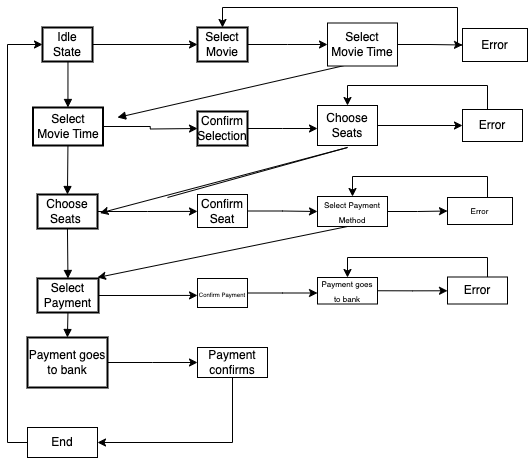

The diagram above was exported from draw.io. Its source (the exported page's mxGraphModel, read from the mxfile embedded in the PNG):
<mxGraphModel dx="2045" dy="1758" grid="1" gridSize="10" guides="1" tooltips="1" connect="1" arrows="1" fold="1" page="1" pageScale="1" pageWidth="850" pageHeight="1100" math="0" shadow="0">
  <root>
    <mxCell id="0" />
    <mxCell id="1" parent="0" />
    <mxCell id="8H5F5wfWaivhOyd9Tgkz-12" style="edgeStyle=orthogonalEdgeStyle;rounded=0;orthogonalLoop=1;jettySize=auto;html=1;entryX=0;entryY=0.5;entryDx=0;entryDy=0;" edge="1" parent="1" source="2" target="8H5F5wfWaivhOyd9Tgkz-10">
      <mxGeometry relative="1" as="geometry" />
    </mxCell>
    <mxCell id="2" value="Idle State" style="whiteSpace=wrap;strokeWidth=2;" parent="1" vertex="1">
      <mxGeometry x="5" width="50" height="34" as="geometry" />
    </mxCell>
    <mxCell id="8H5F5wfWaivhOyd9Tgkz-15" style="edgeStyle=orthogonalEdgeStyle;rounded=0;orthogonalLoop=1;jettySize=auto;html=1;" edge="1" parent="1" source="3">
      <mxGeometry relative="1" as="geometry">
        <mxPoint x="160" y="101" as="targetPoint" />
      </mxGeometry>
    </mxCell>
    <mxCell id="3" value="Select Movie Time" style="whiteSpace=wrap;strokeWidth=2;" parent="1" vertex="1">
      <mxGeometry x="-4.5" y="80" width="70" height="38" as="geometry" />
    </mxCell>
    <mxCell id="8H5F5wfWaivhOyd9Tgkz-24" style="edgeStyle=orthogonalEdgeStyle;rounded=0;orthogonalLoop=1;jettySize=auto;html=1;exitX=1;exitY=0.5;exitDx=0;exitDy=0;" edge="1" parent="1" source="4">
      <mxGeometry relative="1" as="geometry">
        <mxPoint x="160" y="183.909090909091" as="targetPoint" />
      </mxGeometry>
    </mxCell>
    <mxCell id="4" value="Choose Seats " style="whiteSpace=wrap;strokeWidth=2;" parent="1" vertex="1">
      <mxGeometry y="167" width="60" height="34" as="geometry" />
    </mxCell>
    <mxCell id="8H5F5wfWaivhOyd9Tgkz-32" style="edgeStyle=orthogonalEdgeStyle;rounded=0;orthogonalLoop=1;jettySize=auto;html=1;exitX=1;exitY=0.5;exitDx=0;exitDy=0;" edge="1" parent="1" source="5">
      <mxGeometry relative="1" as="geometry">
        <mxPoint x="160" y="267.909090909091" as="targetPoint" />
      </mxGeometry>
    </mxCell>
    <mxCell id="5" value="Select Payment" style="whiteSpace=wrap;strokeWidth=2;" parent="1" vertex="1">
      <mxGeometry y="251" width="61" height="34" as="geometry" />
    </mxCell>
    <mxCell id="8H5F5wfWaivhOyd9Tgkz-52" style="edgeStyle=orthogonalEdgeStyle;rounded=0;orthogonalLoop=1;jettySize=auto;html=1;" edge="1" parent="1" source="6">
      <mxGeometry relative="1" as="geometry">
        <mxPoint x="160" y="335" as="targetPoint" />
      </mxGeometry>
    </mxCell>
    <mxCell id="6" value="Payment goes to bank" style="whiteSpace=wrap;strokeWidth=2;" parent="1" vertex="1">
      <mxGeometry x="-10" y="310" width="80" height="50" as="geometry" />
    </mxCell>
    <mxCell id="7" value="" style="curved=1;startArrow=none;endArrow=block;exitX=0.5090625;exitY=0.9852941176470589;entryX=0.49923155737704916;entryY=-0.014705882352941176;" parent="1" source="2" target="3" edge="1">
      <mxGeometry relative="1" as="geometry">
        <Array as="points" />
      </mxGeometry>
    </mxCell>
    <mxCell id="8" value="" style="curved=1;startArrow=none;endArrow=block;exitX=0.49923155737704916;exitY=0.9705882352941176;entryX=0.49923155737704916;entryY=0;" parent="1" source="3" target="4" edge="1">
      <mxGeometry relative="1" as="geometry">
        <Array as="points" />
      </mxGeometry>
    </mxCell>
    <mxCell id="9" value="" style="curved=1;startArrow=none;endArrow=block;exitX=0.49923155737704916;exitY=0.9852941176470589;entryX=0.49923155737704916;entryY=-0.014705882352941176;" parent="1" source="4" target="5" edge="1">
      <mxGeometry relative="1" as="geometry">
        <Array as="points" />
      </mxGeometry>
    </mxCell>
    <mxCell id="10" value="" style="curved=1;startArrow=none;endArrow=block;exitX=0.49923155737704916;exitY=0.9705882352941176;entryX=0.49885670731707316;entryY=0;" parent="1" source="5" target="6" edge="1">
      <mxGeometry relative="1" as="geometry">
        <Array as="points" />
      </mxGeometry>
    </mxCell>
    <mxCell id="8H5F5wfWaivhOyd9Tgkz-13" style="edgeStyle=orthogonalEdgeStyle;rounded=0;orthogonalLoop=1;jettySize=auto;html=1;" edge="1" parent="1" source="8H5F5wfWaivhOyd9Tgkz-10">
      <mxGeometry relative="1" as="geometry">
        <mxPoint x="290" y="17" as="targetPoint" />
      </mxGeometry>
    </mxCell>
    <mxCell id="8H5F5wfWaivhOyd9Tgkz-10" value="Select Movie" style="whiteSpace=wrap;strokeWidth=2;" vertex="1" parent="1">
      <mxGeometry x="160" width="50" height="34" as="geometry" />
    </mxCell>
    <mxCell id="8H5F5wfWaivhOyd9Tgkz-11" value="" style="curved=1;startArrow=none;endArrow=block;exitX=0.5090625;exitY=0.9852941176470589;" edge="1" parent="1">
      <mxGeometry relative="1" as="geometry">
        <Array as="points" />
        <mxPoint x="324.5" y="34" as="sourcePoint" />
        <mxPoint x="80" y="90" as="targetPoint" />
      </mxGeometry>
    </mxCell>
    <mxCell id="8H5F5wfWaivhOyd9Tgkz-18" style="edgeStyle=orthogonalEdgeStyle;rounded=0;orthogonalLoop=1;jettySize=auto;html=1;exitX=1;exitY=0.5;exitDx=0;exitDy=0;" edge="1" parent="1" source="8H5F5wfWaivhOyd9Tgkz-14">
      <mxGeometry relative="1" as="geometry">
        <mxPoint x="280" y="101" as="targetPoint" />
      </mxGeometry>
    </mxCell>
    <mxCell id="8H5F5wfWaivhOyd9Tgkz-14" value="Confirm Selection" style="whiteSpace=wrap;strokeWidth=2;" vertex="1" parent="1">
      <mxGeometry x="160" y="84" width="50" height="34" as="geometry" />
    </mxCell>
    <mxCell id="8H5F5wfWaivhOyd9Tgkz-44" value="" style="edgeStyle=orthogonalEdgeStyle;rounded=0;orthogonalLoop=1;jettySize=auto;html=1;" edge="1" parent="1" source="8H5F5wfWaivhOyd9Tgkz-19" target="8H5F5wfWaivhOyd9Tgkz-43">
      <mxGeometry relative="1" as="geometry" />
    </mxCell>
    <mxCell id="8H5F5wfWaivhOyd9Tgkz-19" value="Choose Seats" style="rounded=0;whiteSpace=wrap;html=1;" vertex="1" parent="1">
      <mxGeometry x="280" y="78" width="60" height="40" as="geometry" />
    </mxCell>
    <mxCell id="8H5F5wfWaivhOyd9Tgkz-23" value="" style="endArrow=classic;html=1;rounded=0;entryX=1.042;entryY=0.545;entryDx=0;entryDy=0;entryPerimeter=0;" edge="1" parent="1" target="4">
      <mxGeometry width="50" height="50" relative="1" as="geometry">
        <mxPoint x="130" y="170" as="sourcePoint" />
        <mxPoint x="140" y="200" as="targetPoint" />
        <Array as="points">
          <mxPoint x="310" y="120" />
        </Array>
      </mxGeometry>
    </mxCell>
    <mxCell id="8H5F5wfWaivhOyd9Tgkz-27" value="" style="edgeStyle=orthogonalEdgeStyle;rounded=0;orthogonalLoop=1;jettySize=auto;html=1;" edge="1" parent="1" source="8H5F5wfWaivhOyd9Tgkz-25" target="8H5F5wfWaivhOyd9Tgkz-26">
      <mxGeometry relative="1" as="geometry" />
    </mxCell>
    <mxCell id="8H5F5wfWaivhOyd9Tgkz-25" value="Confirm Seat" style="rounded=0;whiteSpace=wrap;html=1;" vertex="1" parent="1">
      <mxGeometry x="160" y="167" width="50" height="33" as="geometry" />
    </mxCell>
    <mxCell id="8H5F5wfWaivhOyd9Tgkz-29" value="" style="edgeStyle=orthogonalEdgeStyle;rounded=0;orthogonalLoop=1;jettySize=auto;html=1;" edge="1" parent="1" source="8H5F5wfWaivhOyd9Tgkz-26" target="8H5F5wfWaivhOyd9Tgkz-28">
      <mxGeometry relative="1" as="geometry" />
    </mxCell>
    <mxCell id="8H5F5wfWaivhOyd9Tgkz-26" value="&lt;font style=&quot;font-size: 8px;&quot;&gt;Select Payment Method&lt;/font&gt;" style="whiteSpace=wrap;html=1;rounded=0;" vertex="1" parent="1">
      <mxGeometry x="280" y="169" width="70" height="30" as="geometry" />
    </mxCell>
    <mxCell id="8H5F5wfWaivhOyd9Tgkz-47" style="edgeStyle=orthogonalEdgeStyle;rounded=0;orthogonalLoop=1;jettySize=auto;html=1;entryX=0.5;entryY=0;entryDx=0;entryDy=0;" edge="1" parent="1" source="8H5F5wfWaivhOyd9Tgkz-28" target="8H5F5wfWaivhOyd9Tgkz-26">
      <mxGeometry relative="1" as="geometry">
        <Array as="points">
          <mxPoint x="450" y="149" />
          <mxPoint x="315" y="149" />
        </Array>
      </mxGeometry>
    </mxCell>
    <mxCell id="8H5F5wfWaivhOyd9Tgkz-28" value="&lt;font style=&quot;font-size: 8px;&quot;&gt;Error&lt;/font&gt;" style="whiteSpace=wrap;html=1;rounded=0;" vertex="1" parent="1">
      <mxGeometry x="410" y="170" width="65" height="27" as="geometry" />
    </mxCell>
    <mxCell id="8H5F5wfWaivhOyd9Tgkz-34" style="edgeStyle=orthogonalEdgeStyle;rounded=0;orthogonalLoop=1;jettySize=auto;html=1;" edge="1" parent="1" source="8H5F5wfWaivhOyd9Tgkz-33">
      <mxGeometry relative="1" as="geometry">
        <mxPoint x="280" y="265.5" as="targetPoint" />
      </mxGeometry>
    </mxCell>
    <mxCell id="8H5F5wfWaivhOyd9Tgkz-33" value="&lt;font style=&quot;font-size: 6px;&quot;&gt;Confirm Payment&lt;/font&gt;" style="rounded=0;whiteSpace=wrap;html=1;" vertex="1" parent="1">
      <mxGeometry x="160" y="251" width="50" height="29" as="geometry" />
    </mxCell>
    <mxCell id="8H5F5wfWaivhOyd9Tgkz-50" style="edgeStyle=orthogonalEdgeStyle;rounded=0;orthogonalLoop=1;jettySize=auto;html=1;exitX=1;exitY=0.5;exitDx=0;exitDy=0;" edge="1" parent="1" source="8H5F5wfWaivhOyd9Tgkz-35">
      <mxGeometry relative="1" as="geometry">
        <mxPoint x="410" y="263.2758620689656" as="targetPoint" />
      </mxGeometry>
    </mxCell>
    <mxCell id="8H5F5wfWaivhOyd9Tgkz-35" value="&lt;span style=&quot;font-size: 8px;&quot;&gt;Payment goes to bank&lt;/span&gt;" style="rounded=0;whiteSpace=wrap;html=1;" vertex="1" parent="1">
      <mxGeometry x="280" y="250" width="60" height="26.5" as="geometry" />
    </mxCell>
    <mxCell id="8H5F5wfWaivhOyd9Tgkz-38" style="edgeStyle=orthogonalEdgeStyle;rounded=0;orthogonalLoop=1;jettySize=auto;html=1;exitX=0;exitY=0.5;exitDx=0;exitDy=0;entryX=0;entryY=0.5;entryDx=0;entryDy=0;" edge="1" parent="1" source="8H5F5wfWaivhOyd9Tgkz-37" target="2">
      <mxGeometry relative="1" as="geometry">
        <mxPoint x="-60" y="10" as="targetPoint" />
      </mxGeometry>
    </mxCell>
    <mxCell id="8H5F5wfWaivhOyd9Tgkz-37" value="End" style="rounded=0;whiteSpace=wrap;html=1;" vertex="1" parent="1">
      <mxGeometry x="-10" y="400" width="70" height="30" as="geometry" />
    </mxCell>
    <mxCell id="8H5F5wfWaivhOyd9Tgkz-41" value="" style="edgeStyle=orthogonalEdgeStyle;rounded=0;orthogonalLoop=1;jettySize=auto;html=1;" edge="1" parent="1" source="8H5F5wfWaivhOyd9Tgkz-39" target="8H5F5wfWaivhOyd9Tgkz-40">
      <mxGeometry relative="1" as="geometry" />
    </mxCell>
    <mxCell id="8H5F5wfWaivhOyd9Tgkz-39" value="Select Movie Time" style="rounded=0;whiteSpace=wrap;html=1;" vertex="1" parent="1">
      <mxGeometry x="290" y="-4.5" width="70" height="43" as="geometry" />
    </mxCell>
    <mxCell id="8H5F5wfWaivhOyd9Tgkz-42" style="edgeStyle=orthogonalEdgeStyle;rounded=0;orthogonalLoop=1;jettySize=auto;html=1;entryX=0.5;entryY=0;entryDx=0;entryDy=0;" edge="1" parent="1" source="8H5F5wfWaivhOyd9Tgkz-40" target="8H5F5wfWaivhOyd9Tgkz-10">
      <mxGeometry relative="1" as="geometry">
        <Array as="points">
          <mxPoint x="420" y="17" />
          <mxPoint x="420" y="-20" />
          <mxPoint x="185" y="-20" />
        </Array>
      </mxGeometry>
    </mxCell>
    <mxCell id="8H5F5wfWaivhOyd9Tgkz-40" value="Error" style="whiteSpace=wrap;html=1;rounded=0;" vertex="1" parent="1">
      <mxGeometry x="425" y="1" width="65" height="33" as="geometry" />
    </mxCell>
    <mxCell id="8H5F5wfWaivhOyd9Tgkz-46" style="edgeStyle=orthogonalEdgeStyle;rounded=0;orthogonalLoop=1;jettySize=auto;html=1;entryX=0.5;entryY=0;entryDx=0;entryDy=0;" edge="1" parent="1" source="8H5F5wfWaivhOyd9Tgkz-43" target="8H5F5wfWaivhOyd9Tgkz-19">
      <mxGeometry relative="1" as="geometry">
        <Array as="points">
          <mxPoint x="450" y="58" />
          <mxPoint x="310" y="58" />
        </Array>
      </mxGeometry>
    </mxCell>
    <mxCell id="8H5F5wfWaivhOyd9Tgkz-43" value="Error" style="whiteSpace=wrap;html=1;rounded=0;" vertex="1" parent="1">
      <mxGeometry x="425" y="82" width="60" height="32" as="geometry" />
    </mxCell>
    <mxCell id="8H5F5wfWaivhOyd9Tgkz-49" value="" style="endArrow=classic;html=1;rounded=0;" edge="1" parent="1">
      <mxGeometry width="50" height="50" relative="1" as="geometry">
        <mxPoint x="310" y="199" as="sourcePoint" />
        <mxPoint x="60" y="250" as="targetPoint" />
      </mxGeometry>
    </mxCell>
    <mxCell id="8H5F5wfWaivhOyd9Tgkz-60" style="edgeStyle=orthogonalEdgeStyle;rounded=0;orthogonalLoop=1;jettySize=auto;html=1;entryX=0.5;entryY=0;entryDx=0;entryDy=0;" edge="1" parent="1" source="8H5F5wfWaivhOyd9Tgkz-51" target="8H5F5wfWaivhOyd9Tgkz-35">
      <mxGeometry relative="1" as="geometry">
        <Array as="points">
          <mxPoint x="450" y="230" />
          <mxPoint x="310" y="230" />
        </Array>
      </mxGeometry>
    </mxCell>
    <mxCell id="8H5F5wfWaivhOyd9Tgkz-51" value="Error" style="rounded=0;whiteSpace=wrap;html=1;" vertex="1" parent="1">
      <mxGeometry x="410" y="249.5" width="60" height="27" as="geometry" />
    </mxCell>
    <mxCell id="8H5F5wfWaivhOyd9Tgkz-56" style="edgeStyle=orthogonalEdgeStyle;rounded=0;orthogonalLoop=1;jettySize=auto;html=1;entryX=1;entryY=0.5;entryDx=0;entryDy=0;" edge="1" parent="1" source="8H5F5wfWaivhOyd9Tgkz-53" target="8H5F5wfWaivhOyd9Tgkz-37">
      <mxGeometry relative="1" as="geometry">
        <Array as="points">
          <mxPoint x="195" y="415" />
        </Array>
      </mxGeometry>
    </mxCell>
    <mxCell id="8H5F5wfWaivhOyd9Tgkz-53" value="Payment confirms" style="rounded=0;whiteSpace=wrap;html=1;" vertex="1" parent="1">
      <mxGeometry x="160" y="320" width="70" height="30" as="geometry" />
    </mxCell>
  </root>
</mxGraphModel>